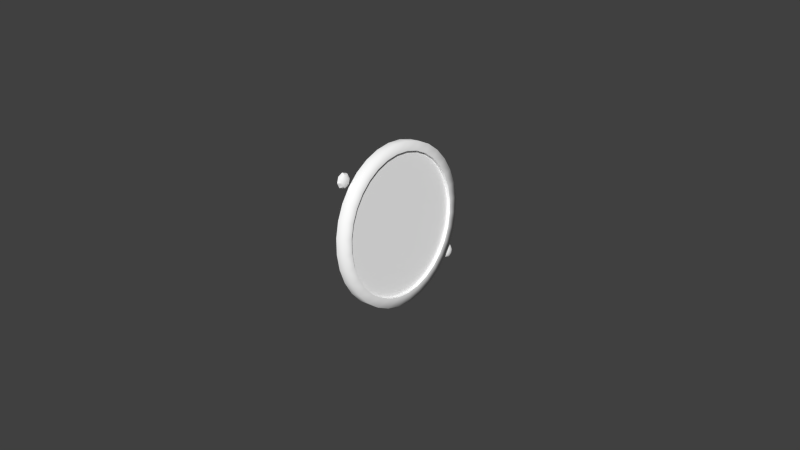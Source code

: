 # Source: hydrutil.blend  (saved by Blender 2.79.0; exported with 4.5.12 LTS)
import bpy
from mathutils import Matrix  # noqa: F401  (used for matrix-valued properties, if any)

bpy.ops.wm.read_factory_settings(use_empty=True)
scene = bpy.context.scene
scene.name = 'Scene'

# ---- collections
col_collection_1 = bpy.data.collections.new('Collection 1'); scene.collection.children.link(col_collection_1)

# ---- materials (node trees are filled in below, after node groups)
mat_glass = bpy.data.materials.new('glass')
mat_glass.alpha_threshold = 0.0
mat_glass.use_transparent_shadow = False
mat_glass.diffuse_color = (1.0, 1.0, 1.0, 1.0)
mat_glass.roughness = 0.5
mat_glass.line_color = (0.0, 0.0, 0.0, 0.15)
mat_hydrutil = bpy.data.materials.new('hydrutil')
mat_hydrutil.alpha_threshold = 0.0
mat_hydrutil.use_transparent_shadow = False
mat_hydrutil.diffuse_color = (1.0, 1.0, 1.0, 1.0)
mat_hydrutil.specular_color = (0.32, 0.32, 0.32)
mat_hydrutil.roughness = 0.5
mat_hydrutil.specular_intensity = 1.0
mat_oilpressure_001 = bpy.data.materials.new('oilpressure.001')
mat_oilpressure_001.alpha_threshold = 0.0
mat_oilpressure_001.use_transparent_shadow = False
mat_oilpressure_001.diffuse_color = (1.0, 1.0, 1.0, 1.0)
mat_oilpressure_001.specular_color = (0.32, 0.32, 0.32)
mat_oilpressure_001.roughness = 0.5
mat_oilpressure_001.specular_intensity = 1.0

# ---- node groups
ng_auto_smooth = bpy.data.node_groups.new('Auto Smooth', 'GeometryNodeTree')
_s = ng_auto_smooth.interface.new_socket(name='Geometry', in_out='OUTPUT', socket_type='NodeSocketGeometry')
_s = ng_auto_smooth.interface.new_socket(name='Geometry', in_out='INPUT', socket_type='NodeSocketGeometry')
_s = ng_auto_smooth.interface.new_socket(name='Angle', in_out='INPUT', socket_type='NodeSocketFloat')
_s.subtype = 'ANGLE'
_s.min_value = 0.0
_s.max_value = 3.142
ng_auto_smooth.is_modifier = True
_N = ng_auto_smooth.nodes; _L = ng_auto_smooth.links
n0 = _N.new('NodeGroupOutput'); n0.name = 'Group Output'; n0.location = (480, -100)
n1 = _N.new('NodeGroupInput'); n1.name = 'Group Input'; n1.location = (-420, -300)
n2 = _N.new('NodeGroupInput'); n2.name = 'Group Input.001'; n2.location = (-60, -100)
n3 = _N.new('GeometryNodeSetShadeSmooth'); n3.name = 'Set Shade Smooth'; n3.location = (120, -100)
n3.domain = 'EDGE'
n4 = _N.new('GeometryNodeSetShadeSmooth'); n4.name = 'Set Shade Smooth.001'; n4.location = (300, -100)
n5 = _N.new('GeometryNodeInputMeshEdgeAngle'); n5.name = 'Edge Angle'; n5.location = (-420, -220)
n6 = _N.new('GeometryNodeInputEdgeSmooth'); n6.name = 'Is Edge Smooth'; n6.location = (-60, -160)
n7 = _N.new('GeometryNodeInputShadeSmooth'); n7.name = 'Is Face Smooth'; n7.location = (-240, -340)
n8 = _N.new('FunctionNodeBooleanMath'); n8.name = 'Boolean Math'; n8.location = (-60, -220)
n9 = _N.new('FunctionNodeCompare'); n9.name = 'Compare'; n9.location = (-240, -180)
n9.operation = 'LESS_EQUAL'
_L.new(n5.outputs[0], n9.inputs[0])
_L.new(n4.outputs[0], n0.inputs[0])
_L.new(n1.outputs[1], n9.inputs[1])
_L.new(n9.outputs[0], n8.inputs[0])
_L.new(n7.outputs[0], n8.inputs[1])
_L.new(n2.outputs[0], n3.inputs[0])
_L.new(n6.outputs[0], n3.inputs[1])
_L.new(n3.outputs[0], n4.inputs[0])
_L.new(n8.outputs[0], n3.inputs[2])
n0.is_active_output = True

# ---- material node trees

# ---- world
world_world = bpy.data.worlds.new('World'); scene.world = world_world
world_world.color = (0.05088, 0.05088, 0.05088)
world_world.use_sun_shadow = False
world_world.sun_shadow_jitter_overblur = 0.0
world_world.cycles.sampling_method = 'NONE'
world_world.cycles.sample_map_resolution = 256

# ---- meshes
me_circle_001 = bpy.data.meshes.new('Circle.001')
me_circle_001.from_pydata([(0.01446, -0.02356, 0.02371), (0.01446, -0.01841, 0.02794), (0.01446, -0.01254, 0.03108), (0.01446, -0.006164, 0.03301), (0.01446, 0.0004654, 0.03367), (0.01446, 0.007094, 0.03301), (0.01446, 0.01347, 0.03108), (0.01446, 0.01934, 0.02794), (0.01446, 0.02449, 0.02371), (0.01446, 0.02872, 0.01856), (0.01446, 0.03186, 0.01269), (0.01446, 0.03379, 0.006314), (0.01446, 0.03445, -0.000315), (0.01446, 0.03379, -0.006945), (0.01446, 0.03186, -0.01332), (0.01446, 0.02872, -0.01919), (0.01446, 0.02449, -0.02434), (0.01446, 0.01934, -0.02857), (0.01446, 0.01347, -0.03171), (0.01446, 0.007094, -0.03364), (0.01446, 0.0004644, -0.0343), (0.01446, -0.006164, -0.03364), (0.01446, -0.01254, -0.03171), (0.01446, -0.01841, -0.02857), (0.01446, -0.02356, -0.02434), (0.01446, -0.02779, -0.01919), (0.01446, -0.03093, -0.01332), (0.01446, -0.03286, -0.006945), (0.01446, -0.03352, -0.000315), (0.01446, -0.03286, 0.006314), (0.01446, -0.03093, 0.01269), (0.01446, -0.02779, 0.01856)], [], [(25, 24, 23, 22, 21, 20, 19, 18, 17, 16, 15, 14, 13, 12, 11, 10, 9, 8, 7, 6, 5, 4, 3, 2, 1, 0, 31, 30, 29, 28, 27, 26)])
me_circle_001.polygons.foreach_set('use_smooth', [True] * 1)
_uv = me_circle_001.uv_layers.new(name='UVMap')
_uv.uv.foreach_set('vector', [0.955, 0.02068, 0.957, 0.01822, 0.9594, 0.01618, 0.9622, 0.01464, 0.9653, 0.01364, 0.9685, 0.01324, 0.9716, 0.01345, 0.9747, 0.01425, 0.9775, 0.01563, 0.98, 0.01751, 0.9821, 0.01984, 0.9836, 0.02253, 0.9846, 0.02546, 0.9849, 0.02853, 0.9847, 0.03162, 0.9838, 0.03461, 0.9823, 0.03739, 0.9803, 0.03984, 0.9778, 0.04189, 0.975, 0.04343, 0.972, 0.04442, 0.9688, 0.04483, 0.9656, 0.04462, 0.9625, 0.04382, 0.9597, 0.04244, 0.9572, 0.04056, 0.9552, 0.03823, 0.9536, 0.03554, 0.9527, 0.03261, 0.9523, 0.02954, 0.9526, 0.02645, 0.9535, 0.02346])
me_circle_001.materials.append(mat_glass)
me_circle_001.use_remesh_preserve_volume = False
me_circle_001.use_remesh_preserve_attributes = False
me_circle_001.use_mirror_vertex_groups = False
me_circle_001.update()
me_circle_003 = bpy.data.meshes.new('Circle.003')
me_circle_003.from_pydata([(0.01598, -0.02673, 0.02688), (0.01598, -0.0209, 0.03166), (0.01598, -0.01425, 0.03522), (0.01598, -0.007038, 0.03741), (0.01598, 0.0004653, 0.03815), (0.01598, 0.007968, 0.03741), (0.01598, 0.01518, 0.03522), (0.01598, 0.02183, 0.03166), (0.01598, 0.02766, 0.02688), (0.01598, 0.03244, 0.02105), (0.01598, 0.036, 0.0144), (0.01598, 0.03819, 0.007188), (0.01598, 0.03893, -0.0003151), (0.01598, 0.03819, -0.007819), (0.01598, 0.036, -0.01503), (0.01598, 0.03244, -0.02168), (0.01598, 0.02766, -0.02751), (0.01598, 0.02183, -0.03229), (0.01598, 0.01518, -0.03585), (0.01598, 0.007968, -0.03804), (0.01598, 0.0004644, -0.03878), (0.01598, -0.007038, -0.03804), (0.01598, -0.01425, -0.03585), (0.01598, -0.0209, -0.03229), (0.01598, -0.02673, -0.02751), (0.01598, -0.03151, -0.02168), (0.01598, -0.03507, -0.01503), (0.01598, -0.03726, -0.007819), (0.01598, -0.038, -0.0003151), (0.01598, -0.03726, 0.007188), (0.01598, -0.03507, 0.0144), (0.01598, -0.03151, 0.02105), (0.01598, -0.02356, 0.02371), (0.01598, -0.01841, 0.02794), (0.01598, -0.01254, 0.03108), (0.01598, -0.006164, 0.03301), (0.01598, 0.0004653, 0.03367), (0.01598, 0.007094, 0.03301), (0.01598, 0.01347, 0.03108), (0.01598, 0.01934, 0.02794), (0.01598, 0.02449, 0.02371), (0.01598, 0.02872, 0.01856), (0.01598, 0.03186, 0.01269), (0.01598, 0.03379, 0.006314), (0.01598, 0.03445, -0.0003151), (0.01598, 0.03379, -0.006945), (0.01598, 0.03186, -0.01332), (0.01598, 0.02872, -0.01919), (0.01598, 0.02449, -0.02434), (0.01598, 0.01934, -0.02857), (0.01598, 0.01347, -0.03171), (0.01598, 0.007094, -0.03364), (0.01598, 0.0004644, -0.0343), (0.01598, -0.006164, -0.03364), (0.01598, -0.01254, -0.03171), (0.01598, -0.01841, -0.02857), (0.01598, -0.02356, -0.02434), (0.01598, -0.02779, -0.01919), (0.01598, -0.03093, -0.01332), (0.01598, -0.03286, -0.006945), (0.01598, -0.03352, -0.0003151), (0.01598, -0.03286, 0.006314), (0.01598, -0.03093, 0.01269), (0.01598, -0.02779, 0.01856), (0.01598, -0.02356, 0.02371), (0.01598, -0.01841, 0.02794), (0.01598, -0.01254, 0.03108), (0.01598, -0.006164, 0.03301), (0.01598, 0.0004653, 0.03367), (0.01598, 0.007094, 0.03301), (0.01598, 0.01347, 0.03108), (0.01598, 0.01934, 0.02794), (0.01598, 0.02449, 0.02371), (0.01598, 0.02872, 0.01856), (0.01598, 0.03186, 0.01269), (0.01598, 0.03379, 0.006314), (0.01598, 0.03445, -0.0003151), (0.01598, 0.03379, -0.006945), (0.01598, 0.03186, -0.01332), (0.01598, 0.02872, -0.01919), (0.01598, 0.02449, -0.02434), (0.01598, 0.01934, -0.02857), (0.01598, 0.01347, -0.03171), (0.01598, 0.007094, -0.03364), (0.01598, 0.0004644, -0.0343), (0.01598, -0.006164, -0.03364), (0.01598, -0.01254, -0.03171), (0.01598, -0.01841, -0.02857), (0.01598, -0.02356, -0.02434), (0.01598, -0.02779, -0.01919), (0.01598, -0.03093, -0.01332), (0.01598, -0.03286, -0.006945), (0.01598, -0.03352, -0.0003151), (0.01598, -0.03286, 0.006314), (0.01598, -0.03093, 0.01269), (0.01598, -0.02779, 0.01856), (0.01135, -0.02356, 0.02371), (0.01135, -0.01841, 0.02794), (0.01135, -0.01254, 0.03108), (0.01135, -0.006164, 0.03301), (0.01135, 0.0004653, 0.03367), (0.01135, 0.007094, 0.03301), (0.01135, 0.01347, 0.03108), (0.01135, 0.01934, 0.02794), (0.01135, 0.02449, 0.02371), (0.01135, 0.02872, 0.01856), (0.01135, 0.03186, 0.01269), (0.01135, 0.03379, 0.006314), (0.01135, 0.03445, -0.0003151), (0.01135, 0.03379, -0.006945), (0.01135, 0.03186, -0.01332), (0.01135, 0.02872, -0.01919), (0.01135, 0.02449, -0.02434), (0.01135, 0.01934, -0.02857), (0.01135, 0.01347, -0.03171), (0.01135, 0.007094, -0.03364), (0.01135, 0.0004644, -0.0343), (0.01135, -0.006164, -0.03364), (0.01135, -0.01254, -0.03171), (0.01135, -0.01841, -0.02857), (0.01135, -0.02356, -0.02434), (0.01135, -0.02779, -0.01919), (0.01135, -0.03093, -0.01332), (0.01135, -0.03286, -0.006945), (0.01135, -0.03352, -0.0003151), (0.01135, -0.03286, 0.006314), (0.01135, -0.03093, 0.01269), (0.01135, -0.02779, 0.01856), (0.01129, -0.02681, 0.02694), (0.01129, -0.02098, 0.03172), (0.01129, -0.01433, 0.03527), (0.01129, -0.007117, 0.03746), (0.01129, 0.000387, 0.0382), (0.01129, 0.00789, 0.03746), (0.01129, 0.01511, 0.03527), (0.01129, 0.02175, 0.03172), (0.01129, 0.02758, 0.02694), (0.01129, 0.03237, 0.02111), (0.01129, 0.03592, 0.01446), (0.01129, 0.03811, 0.007243), (0.01129, 0.03885, -0.0002601), (0.01129, 0.03811, -0.007764), (0.01129, 0.03592, -0.01498), (0.01129, 0.03237, -0.02163), (0.01129, 0.02758, -0.02746), (0.01129, 0.02175, -0.03224), (0.01129, 0.01511, -0.03579), (0.01129, 0.00789, -0.03798), (0.01129, 0.0003861, -0.03872), (0.01129, -0.007117, -0.03798), (0.01129, -0.01433, -0.03579), (0.01129, -0.02098, -0.03224), (0.01129, -0.02681, -0.02746), (0.01129, -0.03159, -0.02163), (0.01129, -0.03515, -0.01498), (0.01129, -0.03734, -0.007764), (0.01129, -0.03807, -0.0002601), (0.01129, -0.03734, 0.007243), (0.01129, -0.03515, 0.01446), (0.01129, -0.03159, 0.02111)], [], [(1, 0, 32, 33), (2, 1, 33, 34), (3, 2, 34, 35), (4, 3, 35, 36), (5, 4, 36, 37), (6, 5, 37, 38), (7, 6, 38, 39), (8, 7, 39, 40), (9, 8, 40, 41), (10, 9, 41, 42), (11, 10, 42, 43), (12, 11, 43, 44), (13, 12, 44, 45), (14, 13, 45, 46), (15, 14, 46, 47), (16, 15, 47, 48), (17, 16, 48, 49), (18, 17, 49, 50), (19, 18, 50, 51), (20, 19, 51, 52), (21, 20, 52, 53), (22, 21, 53, 54), (23, 22, 54, 55), (24, 23, 55, 56), (25, 24, 56, 57), (26, 25, 57, 58), (27, 26, 58, 59), (28, 27, 59, 60), (29, 28, 60, 61), (30, 29, 61, 62), (31, 30, 62, 63), (0, 31, 63, 32), (65, 64, 96, 97), (66, 65, 97, 98), (67, 66, 98, 99), (68, 67, 99, 100), (69, 68, 100, 101), (70, 69, 101, 102), (71, 70, 102, 103), (72, 71, 103, 104), (73, 72, 104, 105), (74, 73, 105, 106), (75, 74, 106, 107), (76, 75, 107, 108), (77, 76, 108, 109), (78, 77, 109, 110), (79, 78, 110, 111), (80, 79, 111, 112), (81, 80, 112, 113), (82, 81, 113, 114), (83, 82, 114, 115), (84, 83, 115, 116), (85, 84, 116, 117), (86, 85, 117, 118), (87, 86, 118, 119), (88, 87, 119, 120), (89, 88, 120, 121), (90, 89, 121, 122), (91, 90, 122, 123), (92, 91, 123, 124), (93, 92, 124, 125), (94, 93, 125, 126), (95, 94, 126, 127), (64, 95, 127, 96), (22, 23, 151, 150), (2, 3, 131, 130), (1, 2, 130, 129), (4, 5, 133, 132), (13, 14, 142, 141), (19, 20, 148, 147), (14, 15, 143, 142), (31, 0, 128, 159), (5, 6, 134, 133), (28, 29, 157, 156), (0, 1, 129, 128), (10, 11, 139, 138), (9, 10, 138, 137), (23, 24, 152, 151), (8, 9, 137, 136), (6, 7, 135, 134), (29, 30, 158, 157), (27, 28, 156, 155), (17, 18, 146, 145), (30, 31, 159, 158), (18, 19, 147, 146), (21, 22, 150, 149), (16, 17, 145, 144), (24, 25, 153, 152), (20, 21, 149, 148), (25, 26, 154, 153), (15, 16, 144, 143), (12, 13, 141, 140), (3, 4, 132, 131), (11, 12, 140, 139), (26, 27, 155, 154), (7, 8, 136, 135)])
me_circle_003.polygons.foreach_set('use_smooth', [True] * 96)
_uv = me_circle_003.uv_layers.new(name='UVMap')
_uv.uv.foreach_set('vector', [0.9075, 0.9897, 0.8988, 0.9827, 0.9035, 0.978, 0.9112, 0.9842, 0.9175, 0.9948, 0.9075, 0.9897, 0.9112, 0.9842, 0.92, 0.9887, 0.9283, 0.998, 0.9175, 0.9948, 0.92, 0.9887, 0.9296, 0.9915, 0.9395, 0.999, 0.9283, 0.998, 0.9296, 0.9915, 0.9395, 0.9924, 0.9507, 0.9979, 0.9395, 0.999, 0.9395, 0.9924, 0.9494, 0.9914, 0.9615, 0.9946, 0.9507, 0.9979, 0.9494, 0.9914, 0.9589, 0.9885, 0.9714, 0.9893, 0.9615, 0.9946, 0.9589, 0.9885, 0.9677, 0.9839, 0.9801, 0.9822, 0.9714, 0.9893, 0.9677, 0.9839, 0.9753, 0.9776, 0.9872, 0.9736, 0.9801, 0.9822, 0.9753, 0.9776, 0.9816, 0.97, 0.9924, 0.9638, 0.9872, 0.9736, 0.9816, 0.97, 0.9862, 0.9613, 0.9957, 0.9532, 0.9924, 0.9638, 0.9862, 0.9613, 0.9891, 0.9519, 0.9967, 0.9421, 0.9957, 0.9532, 0.9891, 0.9519, 0.99, 0.9422, 0.9956, 0.9311, 0.9967, 0.9421, 0.99, 0.9422, 0.989, 0.9324, 0.9922, 0.9205, 0.9956, 0.9311, 0.989, 0.9324, 0.9861, 0.9231, 0.9869, 0.9107, 0.9922, 0.9205, 0.9861, 0.9231, 0.9813, 0.9144, 0.9797, 0.9022, 0.9869, 0.9107, 0.9813, 0.9144, 0.975, 0.9069, 0.9709, 0.8952, 0.9797, 0.9022, 0.975, 0.9069, 0.9672, 0.9007, 0.961, 0.89, 0.9709, 0.8952, 0.9672, 0.9007, 0.9584, 0.8962, 0.9502, 0.8869, 0.961, 0.89, 0.9584, 0.8962, 0.9489, 0.8934, 0.939, 0.8859, 0.9502, 0.8869, 0.9489, 0.8934, 0.939, 0.8925, 0.9278, 0.887, 0.939, 0.8859, 0.939, 0.8925, 0.9291, 0.8935, 0.917, 0.8903, 0.9278, 0.887, 0.9291, 0.8935, 0.9196, 0.8964, 0.9071, 0.8956, 0.917, 0.8903, 0.9196, 0.8964, 0.9108, 0.901, 0.8984, 0.9027, 0.9071, 0.8956, 0.9108, 0.901, 0.9032, 0.9073, 0.8913, 0.9113, 0.8984, 0.9027, 0.9032, 0.9073, 0.8969, 0.9149, 0.886, 0.9211, 0.8913, 0.9113, 0.8969, 0.9149, 0.8922, 0.9236, 0.8828, 0.9317, 0.886, 0.9211, 0.8922, 0.9236, 0.8894, 0.933, 0.8818, 0.9428, 0.8828, 0.9317, 0.8894, 0.933, 0.8885, 0.9427, 0.8829, 0.9538, 0.8818, 0.9428, 0.8885, 0.9427, 0.8895, 0.9525, 0.8862, 0.9644, 0.8829, 0.9538, 0.8895, 0.9525, 0.8924, 0.9618, 0.8916, 0.9741, 0.8862, 0.9644, 0.8924, 0.9618, 0.8972, 0.9705, 0.8988, 0.9827, 0.8916, 0.9741, 0.8972, 0.9705, 0.9035, 0.978, 0.9112, 0.9842, 0.9035, 0.978, 0.9038, 0.9781, 0.9115, 0.9843, 0.92, 0.9887, 0.9112, 0.9842, 0.9115, 0.9843, 0.9203, 0.9888, 0.9296, 0.9915, 0.92, 0.9887, 0.9203, 0.9888, 0.9299, 0.9916, 0.9395, 0.9924, 0.9296, 0.9915, 0.9299, 0.9916, 0.9398, 0.9925, 0.9494, 0.9914, 0.9395, 0.9924, 0.9398, 0.9925, 0.9497, 0.9915, 0.9589, 0.9885, 0.9494, 0.9914, 0.9497, 0.9915, 0.9592, 0.9886, 0.9677, 0.9839, 0.9589, 0.9885, 0.9592, 0.9886, 0.9679, 0.984, 0.9753, 0.9776, 0.9677, 0.9839, 0.9679, 0.984, 0.9756, 0.9777, 0.9816, 0.97, 0.9753, 0.9776, 0.9756, 0.9777, 0.9819, 0.9701, 0.9862, 0.9613, 0.9816, 0.97, 0.9819, 0.9701, 0.9865, 0.9614, 0.9891, 0.9519, 0.9862, 0.9613, 0.9865, 0.9614, 0.9894, 0.952, 0.99, 0.9422, 0.9891, 0.9519, 0.9894, 0.952, 0.9903, 0.9423, 0.989, 0.9324, 0.99, 0.9422, 0.9903, 0.9423, 0.9893, 0.9325, 0.9861, 0.9231, 0.989, 0.9324, 0.9893, 0.9325, 0.9863, 0.9232, 0.9813, 0.9144, 0.9861, 0.9231, 0.9863, 0.9232, 0.9816, 0.9145, 0.975, 0.9069, 0.9813, 0.9144, 0.9816, 0.9145, 0.9753, 0.907, 0.9672, 0.9007, 0.975, 0.9069, 0.9753, 0.907, 0.9675, 0.9008, 0.9584, 0.8962, 0.9672, 0.9007, 0.9675, 0.9008, 0.9587, 0.8963, 0.9489, 0.8934, 0.9584, 0.8962, 0.9587, 0.8963, 0.9492, 0.8935, 0.939, 0.8925, 0.9489, 0.8934, 0.9492, 0.8935, 0.9393, 0.8926, 0.9291, 0.8935, 0.939, 0.8925, 0.9393, 0.8926, 0.9294, 0.8936, 0.9196, 0.8964, 0.9291, 0.8935, 0.9294, 0.8936, 0.9199, 0.8965, 0.9108, 0.901, 0.9196, 0.8964, 0.9199, 0.8965, 0.9111, 0.9011, 0.9032, 0.9073, 0.9108, 0.901, 0.9111, 0.9011, 0.9034, 0.9074, 0.8969, 0.9149, 0.9032, 0.9073, 0.9034, 0.9074, 0.8972, 0.915, 0.8922, 0.9236, 0.8969, 0.9149, 0.8972, 0.915, 0.8925, 0.9237, 0.8894, 0.933, 0.8922, 0.9236, 0.8925, 0.9237, 0.8897, 0.9331, 0.8885, 0.9427, 0.8894, 0.933, 0.8897, 0.9331, 0.8887, 0.9428, 0.8895, 0.9525, 0.8885, 0.9427, 0.8887, 0.9428, 0.8898, 0.9526, 0.8924, 0.9618, 0.8895, 0.9525, 0.8898, 0.9526, 0.8927, 0.9619, 0.8972, 0.9705, 0.8924, 0.9618, 0.8927, 0.9619, 0.8974, 0.9706, 0.9035, 0.978, 0.8972, 0.9705, 0.8974, 0.9706, 0.9038, 0.9781, 0.917, 0.8903, 0.9071, 0.8956, 0.9073, 0.8958, 0.9172, 0.8905, 0.9175, 0.9948, 0.9283, 0.998, 0.9285, 0.9982, 0.9177, 0.995, 0.9075, 0.9897, 0.9175, 0.9948, 0.9177, 0.995, 0.9077, 0.9899, 0.9395, 0.999, 0.9507, 0.9979, 0.9509, 0.9981, 0.9397, 0.9992, 0.9956, 0.9311, 0.9922, 0.9205, 0.9924, 0.9207, 0.9957, 0.9313, 0.9502, 0.8869, 0.939, 0.8859, 0.9391, 0.886, 0.9504, 0.8871, 0.9922, 0.9205, 0.9869, 0.9107, 0.987, 0.9109, 0.9924, 0.9207, 0.8916, 0.9741, 0.8988, 0.9827, 0.899, 0.9829, 0.8918, 0.9743, 0.9507, 0.9979, 0.9615, 0.9946, 0.9617, 0.9948, 0.9509, 0.9981, 0.8818, 0.9428, 0.8829, 0.9538, 0.8831, 0.954, 0.8819, 0.9429, 0.8988, 0.9827, 0.9075, 0.9897, 0.9077, 0.9899, 0.899, 0.9829, 0.9924, 0.9638, 0.9957, 0.9532, 0.9958, 0.9534, 0.9926, 0.964, 0.9872, 0.9736, 0.9924, 0.9638, 0.9926, 0.964, 0.9874, 0.9738, 0.9071, 0.8956, 0.8984, 0.9027, 0.8986, 0.9028, 0.9073, 0.8958, 0.9801, 0.9822, 0.9872, 0.9736, 0.9874, 0.9738, 0.9802, 0.9824, 0.9615, 0.9946, 0.9714, 0.9893, 0.9716, 0.9895, 0.9617, 0.9948, 0.8829, 0.9538, 0.8862, 0.9644, 0.8864, 0.9646, 0.8831, 0.954, 0.8828, 0.9317, 0.8818, 0.9428, 0.8819, 0.9429, 0.883, 0.9319, 0.9709, 0.8952, 0.961, 0.89, 0.9612, 0.8902, 0.9711, 0.8954, 0.8862, 0.9644, 0.8916, 0.9741, 0.8918, 0.9743, 0.8864, 0.9646, 0.961, 0.89, 0.9502, 0.8869, 0.9504, 0.8871, 0.9612, 0.8902, 0.9278, 0.887, 0.917, 0.8903, 0.9172, 0.8905, 0.9279, 0.8872, 0.9797, 0.9022, 0.9709, 0.8952, 0.9711, 0.8954, 0.9799, 0.9024, 0.8984, 0.9027, 0.8913, 0.9113, 0.8915, 0.9115, 0.8986, 0.9028, 0.939, 0.8859, 0.9278, 0.887, 0.9279, 0.8872, 0.9391, 0.886, 0.8913, 0.9113, 0.886, 0.9211, 0.8862, 0.9213, 0.8915, 0.9115, 0.9869, 0.9107, 0.9797, 0.9022, 0.9799, 0.9024, 0.987, 0.9109, 0.9967, 0.9421, 0.9956, 0.9311, 0.9957, 0.9313, 0.9969, 0.9423, 0.9283, 0.998, 0.9395, 0.999, 0.9397, 0.9992, 0.9285, 0.9982, 0.9957, 0.9532, 0.9967, 0.9421, 0.9969, 0.9423, 0.9958, 0.9534, 0.886, 0.9211, 0.8828, 0.9317, 0.883, 0.9319, 0.8862, 0.9213, 0.9714, 0.9893, 0.9801, 0.9822, 0.9802, 0.9824, 0.9716, 0.9895])
me_circle_003.materials.append(mat_hydrutil)
me_circle_003.use_remesh_preserve_volume = False
me_circle_003.use_remesh_preserve_attributes = False
me_circle_003.use_mirror_vertex_groups = False
me_circle_003.update()
me_circle_029 = bpy.data.meshes.new('Circle.029')
me_circle_029.from_pydata([(0.007939, -0.01833, 0.0191), (0.007595, -0.01431, 0.02233), (0.007332, -0.00972, 0.02472), (0.00716, -0.004741, 0.0262), (0.007087, 0.000436, 0.02669), (0.007114, 0.005612, 0.02619), (0.007241, 0.01059, 0.02471), (0.007463, 0.01518, 0.02231), (0.007772, 0.0192, 0.01907), (0.008155, 0.0225, 0.01513), (0.008598, 0.02495, 0.01064), (0.009084, 0.02645, 0.005769), (0.009593, 0.02696, 0.0007017), (0.01011, 0.02645, -0.004365), (0.01061, 0.02494, -0.009236), (0.01107, 0.02249, -0.01372), (0.01148, 0.01919, -0.01766), (0.01183, 0.01516, -0.02089), (0.01209, 0.01058, -0.02328), (0.01226, 0.005598, -0.02476), (0.01234, 0.0004209, -0.02525), (0.01231, -0.004755, -0.02475), (0.01218, -0.009733, -0.02327), (0.01196, -0.01432, -0.02086), (0.01165, -0.01834, -0.01763), (0.01127, -0.02164, -0.01369), (0.01083, -0.02409, -0.009201), (0.01034, -0.0256, -0.004328), (0.00983, -0.02611, 0.0007403), (0.009316, -0.02559, 0.005807), (0.008816, -0.02408, 0.01068), (0.008352, -0.02163, 0.01517)], [], [(30, 29, 28, 27, 26, 25, 24, 23, 22, 21, 20, 19, 18, 17, 16, 15, 14, 13, 12, 11, 10, 9, 8, 7, 6, 5, 4, 3, 2, 1, 0, 31)])
me_circle_029.polygons.foreach_set('use_smooth', [True] * 1)
_uv = me_circle_029.uv_layers.new(name='UVMap')
_uv.uv.foreach_set('vector', [0.03899, 0.7024, 0.01037, 0.6106, 0.0005307, 0.515, 0.009858, 0.4194, 0.03799, 0.3274, 0.08384, 0.2425, 0.1457, 0.168, 0.2211, 0.1068, 0.3072, 0.06119, 0.4007, 0.03296, 0.4979, 0.02319, 0.5953, 0.03224, 0.6889, 0.05977, 0.7752, 0.1047, 0.851, 0.1654, 0.9132, 0.2394, 0.9595, 0.3239, 0.9881, 0.4157, 0.998, 0.5113, 0.9886, 0.6069, 0.9605, 0.6989, 0.9147, 0.7838, 0.8528, 0.8583, 0.7774, 0.9195, 0.6913, 0.9651, 0.5978, 0.9933, 0.5006, 1.003, 0.4032, 0.9941, 0.3096, 0.9665, 0.2233, 0.9216, 0.1475, 0.8609, 0.0853, 0.7869])
me_circle_029.materials.append(mat_oilpressure_001)
me_circle_029.use_remesh_preserve_volume = False
me_circle_029.use_remesh_preserve_attributes = False
me_circle_029.use_mirror_vertex_groups = False
me_circle_029.update()
me_needle_005 = bpy.data.meshes.new('needle.005')
me_needle_005.from_pydata([(0.0001801, 0.01807, 0.0001079), (0.0003236, 0.01802, -0.001328), (0.0002465, 0.02132, -0.0007259), (-9.554e-05, 0.02132, -0.00076), (-1.835e-05, 0.01802, -0.001362), (-0.0001619, 0.01807, 7.372e-05), (0.0001497, -0.001372, 0.001401), (0.0001259, -0.001079, 0.001624), (0.0001081, -0.0007469, 0.001786), (9.68e-05, -0.0003893, 0.001881), (9.26e-05, -2.092e-05, 0.001904), (9.559e-05, 0.0003459, 0.001855), (0.0001057, 0.000696, 0.001735), (0.0001225, 0.001016, 0.001551), (0.0001453, 0.001293, 0.001307), (0.0001733, 0.001518, 0.001015), (0.0002054, 0.00168, 0.0006848), (0.000349, 0.00163, -0.0007514), (0.0003817, 0.001445, -0.001069), (0.0004105, 0.0012, -0.001346), (0.0004343, 0.0009064, -0.001568), (0.0004522, 0.0005745, -0.00173), (0.0004634, 0.000217, -0.001824), (0.0004677, -0.0001524, -0.001848), (0.0004646, -0.0005182, -0.001798), (0.0004546, -0.0008683, -0.00168), (0.0004377, -0.001188, -0.001495), (0.0004149, -0.001465, -0.001252), (0.0003869, -0.00169, -0.000959), (0.0003548, -0.001853, -0.0006287), (0.0002112, -0.001803, 0.0008074), (0.0001785, -0.001617, 0.001125), (0.0002203, -0.007682, 0.001021), (0.000243, -0.007811, 0.0008001), (0.0002676, -0.007894, 0.0005581), (0.0002931, -0.007929, 0.0003039), (0.0003185, -0.007912, 4.846e-05), (0.0003429, -0.007846, -0.0001988), (0.0003652, -0.007733, -0.0004288), (0.0003847, -0.007577, -0.0006319), (0.0004006, -0.007384, -0.0008017), (0.0004122, -0.007161, -0.0009293), (0.0004193, -0.006918, -0.001013), (0.0004214, -0.006663, -0.001047), (0.0004184, -0.006406, -0.001031), (0.0004106, -0.006158, -0.0009647), (0.0003982, -0.005927, -0.0008529), (0.0003816, -0.005722, -0.0006972), (0.0003616, -0.005552, -0.0005056), (0.0002167, -0.005502, 0.0009443), (0.0001971, -0.005658, 0.001148), (0.0001813, -0.005851, 0.001317), (0.0001696, -0.006074, 0.001446), (0.0001625, -0.006317, 0.001529), (0.0001605, -0.006571, 0.001562), (0.0001634, -0.006828, 0.001547), (0.0001712, -0.007077, 0.001481), (0.0001837, -0.007308, 0.001368), (0.0002002, -0.007512, 0.001214), (0.0002022, 0.003647, 0.0006155), (0.0003458, 0.003597, -0.0008206), (3.768e-06, 0.003595, -0.0008548), (-0.0001398, 0.003646, 0.0005814), (-0.0001418, -0.007514, 0.001179), (-0.0001583, -0.007309, 0.001334), (-0.0001708, -0.007079, 0.001447), (-0.0001786, -0.00683, 0.001513), (-0.0001815, -0.006573, 0.001528), (-0.0001795, -0.006319, 0.001495), (-0.0001724, -0.006075, 0.001412), (-0.0001607, -0.005853, 0.001283), (-0.0001449, -0.00566, 0.001114), (-0.0001253, -0.005503, 0.0009102), (1.961e-05, -0.005554, -0.0005397), (3.961e-05, -0.005724, -0.0007313), (5.621e-05, -0.005929, -0.0008871), (6.856e-05, -0.00616, -0.0009988), (7.644e-05, -0.006408, -0.001065), (7.937e-05, -0.006665, -0.001081), (7.728e-05, -0.006919, -0.001047), (7.022e-05, -0.007163, -0.0009635), (5.862e-05, -0.007385, -0.0008358), (4.268e-05, -0.007578, -0.000666), (2.322e-05, -0.007735, -0.0004629), (8.536e-07, -0.007848, -0.0002329), (-2.348e-05, -0.007914, 1.433e-05), (-7.443e-05, -0.007896, 0.000524), (-9.902e-05, -0.007813, 0.000766), (-0.0001217, -0.007684, 0.000987), (-0.0001635, -0.001619, 0.001091), (-0.0001308, -0.001804, 0.0007733), (1.278e-05, -0.001855, -0.0006629), (4.49e-05, -0.001692, -0.0009931), (7.295e-05, -0.001467, -0.001286), (9.575e-05, -0.00119, -0.001529), (0.0001126, -0.0008701, -0.001714), (0.0001226, -0.00052, -0.001832), (0.0001257, -0.0001542, -0.001882), (0.0001214, 0.0002152, -0.001858), (0.0001102, 0.0005727, -0.001765), (9.229e-05, 0.0009046, -0.001602), (6.854e-05, 0.001198, -0.00138), (3.972e-05, 0.001443, -0.001104), (7.022e-06, 0.001628, -0.0007855), (-0.0001366, 0.001679, 0.0006507), (-0.0001687, 0.001516, 0.0009809), (-0.0001967, 0.001291, 0.001273), (-0.0002195, 0.001014, 0.001516), (-0.0002363, 0.0006942, 0.001701), (-0.0002464, 0.0003441, 0.001821), (-0.0002494, -2.269e-05, 0.001869), (-0.0002452, -0.0003911, 0.001846), (-0.0002339, -0.0007486, 0.001752), (-0.0002161, -0.00108, 0.00159), (-0.0001923, -0.001374, 0.001367), (-0.0009148, -0.001083, 0.001018), (-0.0009348, -0.0008455, 0.001198), (-0.0009502, -0.000576, 0.00133), (-0.0009602, -0.0002863, 0.001407), (-0.0009645, 1.366e-05, 0.001425), (-0.000963, 0.000311, 0.001385), (-0.0009556, 0.0005947, 0.001288), (-0.0009427, 0.0008543, 0.001138), (-0.0009249, 0.001079, 0.0009408), (-0.0009027, 0.001262, 0.0007039), (-0.000877, 0.001393, 0.0004357), (-0.0008488, 0.00147, 0.0001473), (-0.0008191, 0.00149, -0.0001512), (-0.0007892, 0.001449, -0.000447), (-0.0007602, 0.001352, -0.0007292), (-0.0007331, 0.001202, -0.0009874), (-0.0007091, 0.001004, -0.001211), (-0.0006891, 0.0007655, -0.001392), (-0.0006738, 0.0004961, -0.001523), (-0.0006637, 0.0002063, -0.0016), (-0.0006594, -9.31e-05, -0.001619), (-0.000661, -0.000391, -0.001578), (-0.0006683, -0.0006746, -0.001481), (-0.0006812, -0.0009342, -0.001331), (-0.000699, -0.001159, -0.001134), (-0.0007213, -0.00134, -0.000897), (-0.000747, -0.001473, -0.0006288), (-0.0007752, -0.00155, -0.0003403), (-0.0008048, -0.001569, -4.244e-05), (-0.0008348, -0.001529, 0.000254), (-0.0008638, -0.001432, 0.0005361), (-0.0008909, -0.001281, 0.0007943), (-0.0001175, -0.001077, 0.001097), (-0.0001375, -0.0008389, 0.001278), (-0.0001528, -0.0005695, 0.001409), (-0.0001629, -0.0002797, 0.001486), (-0.0001672, 2.021e-05, 0.001504), (-0.0001657, 0.0003176, 0.001465), (-0.0001583, 0.0006012, 0.001368), (-0.0001454, 0.0008608, 0.001217), (-0.0001276, 0.001086, 0.001021), (-0.0001054, 0.001268, 0.0007837), (-7.965e-05, 0.0014, 0.0005154), (-5.145e-05, 0.001477, 0.000227), (-2.177e-05, 0.001496, -7.145e-05), (8.136e-06, 0.001456, -0.0003673), (3.715e-05, 0.001359, -0.0006495), (6.42e-05, 0.001209, -0.0009077), (8.821e-05, 0.001011, -0.001132), (0.0001082, 0.0007721, -0.001312), (0.0001236, 0.0005026, -0.001443), (0.0001336, 0.0002129, -0.00152), (0.000138, -8.655e-05, -0.001539), (0.0001364, -0.0003844, -0.001499), (0.000129, -0.0006681, -0.001402), (0.0001162, -0.0009277, -0.001252), (9.831e-05, -0.001152, -0.001055), (7.607e-05, -0.001334, -0.0008173), (5.034e-05, -0.001466, -0.000549), (2.214e-05, -0.001544, -0.0002606), (-7.491e-06, -0.001562, 3.727e-05), (-3.745e-05, -0.001523, 0.0003337), (-6.646e-05, -0.001425, 0.0006159), (-9.352e-05, -0.001275, 0.000874)], [], [(0, 1, 2), (2, 1, 4, 3), (0, 2, 3, 5), (1, 60, 61, 4), (59, 0, 5, 62), (34, 35, 36), (34, 36, 37), (49, 50, 48), (30, 29, 28), (16, 15, 17), (60, 17, 103, 61), (16, 59, 62, 104), (49, 30, 90, 72), (29, 48, 73, 91), (58, 57, 64, 63), (57, 56, 65, 64), (56, 55, 66, 65), (55, 54, 67, 66), (54, 53, 68, 67), (53, 52, 69, 68), (52, 51, 70, 69), (51, 50, 71, 70), (50, 49, 72, 71), (48, 47, 74, 73), (47, 46, 75, 74), (46, 45, 76, 75), (45, 44, 77, 76), (44, 43, 78, 77), (43, 42, 79, 78), (42, 41, 80, 79), (41, 40, 81, 80), (40, 39, 82, 81), (39, 38, 83, 82), (38, 37, 84, 83), (37, 36, 85, 84), (34, 33, 87, 86), (33, 32, 88, 87), (32, 58, 63, 88), (31, 6, 114, 89), (30, 31, 89, 90), (28, 29, 91, 92), (27, 28, 92, 93), (26, 27, 93, 94), (25, 26, 94, 95), (24, 25, 95, 96), (23, 24, 96, 97), (22, 23, 97, 98), (21, 22, 98, 99), (20, 21, 99, 100), (19, 20, 100, 101), (18, 19, 101, 102), (17, 18, 102, 103), (15, 16, 104, 105), (14, 15, 105, 106), (13, 14, 106, 107), (12, 13, 107, 108), (11, 12, 108, 109), (10, 11, 109, 110), (9, 10, 110, 111), (8, 9, 111, 112), (7, 8, 112, 113), (6, 7, 113, 114), (115, 147, 148, 116), (116, 148, 149, 117), (117, 149, 150, 118), (118, 150, 151, 119), (119, 151, 152, 120), (120, 152, 153, 121), (121, 153, 154, 122), (122, 154, 155, 123), (123, 155, 156, 124), (124, 156, 157, 125), (125, 157, 158, 126), (126, 158, 159, 127), (127, 159, 160, 128), (128, 160, 161, 129), (129, 161, 162, 130), (130, 162, 163, 131), (131, 163, 164, 132), (132, 164, 165, 133), (133, 165, 166, 134), (134, 166, 167, 135), (135, 167, 168, 136), (136, 168, 169, 137), (137, 169, 170, 138), (138, 170, 171, 139), (139, 171, 172, 140), (140, 172, 173, 141), (141, 173, 174, 142), (142, 174, 175, 143), (143, 175, 176, 144), (144, 176, 177, 145), (145, 177, 178, 146), (146, 178, 147, 115), (34, 37, 38, 33), (33, 38, 39, 32), (32, 39, 40, 58), (58, 40, 41, 57), (57, 41, 42, 56), (56, 42, 43, 55), (55, 43, 44, 54), (54, 44, 45, 53), (53, 45, 46, 52), (52, 46, 47, 51), (51, 47, 48, 50), (48, 29, 30, 49), (30, 28, 27, 31), (31, 27, 26, 6), (6, 26, 25, 7), (7, 25, 24, 8), (8, 24, 23, 9), (9, 23, 22, 10), (10, 22, 21, 11), (11, 21, 20, 12), (12, 20, 19, 13), (13, 19, 18, 14), (14, 18, 17, 15), (17, 60, 59, 16), (0, 59, 60, 1)])
me_needle_005.polygons.foreach_set('use_smooth', [True] * 119)
_uv = me_needle_005.uv_layers.new(name='UVMap')
_uv.uv.foreach_set('vector', [0.02234, 0.9641, 0.02229, 0.973, 0.001574, 0.9686, 0.001574, 0.9686, 0.02229, 0.973, 0.02223, 0.9726, 0.001508, 0.9681, 0.02234, 0.9641, 0.001574, 0.9686, 0.001508, 0.9681, 0.02228, 0.9636, 0.02229, 0.973, 0.1136, 0.9729, 0.1135, 0.9725, 0.02223, 0.9726, 0.1136, 0.964, 0.02234, 0.9641, 0.02228, 0.9636, 0.1135, 0.9636, 0.1865, 0.9668, 0.1867, 0.9684, 0.1865, 0.97, 0.1865, 0.9668, 0.1865, 0.97, 0.186, 0.9715, 0.1715, 0.9639, 0.1725, 0.9627, 0.1715, 0.9729, 0.1481, 0.964, 0.148, 0.9729, 0.1469, 0.9749, 0.1261, 0.964, 0.1272, 0.962, 0.126, 0.9729, 0.1136, 0.9729, 0.126, 0.9729, 0.1259, 0.9725, 0.1135, 0.9725, 0.1261, 0.964, 0.1136, 0.964, 0.1135, 0.9636, 0.126, 0.9635, 0.1715, 0.9639, 0.1481, 0.964, 0.148, 0.9635, 0.1714, 0.9635, 0.148, 0.9729, 0.1715, 0.9729, 0.1714, 0.9725, 0.148, 0.9725, 0.1843, 0.9627, 0.183, 0.9617, 0.183, 0.9612, 0.1842, 0.9622, 0.183, 0.9617, 0.1816, 0.9609, 0.1815, 0.9605, 0.183, 0.9612, 0.1816, 0.9609, 0.18, 0.9604, 0.18, 0.96, 0.1815, 0.9605, 0.18, 0.9604, 0.1784, 0.9603, 0.1784, 0.9598, 0.18, 0.96, 0.1784, 0.9603, 0.1768, 0.9604, 0.1767, 0.96, 0.1784, 0.9598, 0.1768, 0.9604, 0.1752, 0.9609, 0.1752, 0.9605, 0.1767, 0.96, 0.1752, 0.9609, 0.1738, 0.9617, 0.1737, 0.9612, 0.1752, 0.9605, 0.1738, 0.9617, 0.1725, 0.9627, 0.1725, 0.9622, 0.1737, 0.9612, 0.1725, 0.9627, 0.1715, 0.9639, 0.1714, 0.9635, 0.1725, 0.9622, 0.1715, 0.9729, 0.1725, 0.9742, 0.1724, 0.9737, 0.1714, 0.9725, 0.1725, 0.9742, 0.1737, 0.9752, 0.1737, 0.9747, 0.1724, 0.9737, 0.1737, 0.9752, 0.1752, 0.9759, 0.1751, 0.9755, 0.1737, 0.9747, 0.1752, 0.9759, 0.1767, 0.9764, 0.1766, 0.9759, 0.1751, 0.9755, 0.1767, 0.9764, 0.1783, 0.9765, 0.1783, 0.9761, 0.1766, 0.9759, 0.1783, 0.9765, 0.18, 0.9764, 0.1799, 0.9759, 0.1783, 0.9761, 0.18, 0.9764, 0.1815, 0.9759, 0.1814, 0.9755, 0.1799, 0.9759, 0.1815, 0.9759, 0.1829, 0.9752, 0.1829, 0.9747, 0.1814, 0.9755, 0.1829, 0.9752, 0.1842, 0.9741, 0.1841, 0.9737, 0.1829, 0.9747, 0.1842, 0.9741, 0.1853, 0.9729, 0.1852, 0.9725, 0.1841, 0.9737, 0.1853, 0.9729, 0.186, 0.9715, 0.186, 0.9711, 0.1852, 0.9725, 0.186, 0.9715, 0.1865, 0.97, 0.1864, 0.9695, 0.186, 0.9711, 0.1865, 0.9668, 0.1861, 0.9653, 0.186, 0.9648, 0.1865, 0.9664, 0.1861, 0.9653, 0.1853, 0.9639, 0.1852, 0.9634, 0.186, 0.9648, 0.1853, 0.9639, 0.1843, 0.9627, 0.1842, 0.9622, 0.1852, 0.9634, 0.147, 0.962, 0.1455, 0.9602, 0.1455, 0.9597, 0.1469, 0.9615, 0.1481, 0.964, 0.147, 0.962, 0.1469, 0.9615, 0.148, 0.9635, 0.1469, 0.9749, 0.148, 0.9729, 0.148, 0.9725, 0.1469, 0.9745, 0.1454, 0.9767, 0.1469, 0.9749, 0.1469, 0.9745, 0.1454, 0.9762, 0.1436, 0.9781, 0.1454, 0.9767, 0.1454, 0.9762, 0.1436, 0.9777, 0.1416, 0.9792, 0.1436, 0.9781, 0.1436, 0.9777, 0.1415, 0.9788, 0.1393, 0.9799, 0.1416, 0.9792, 0.1415, 0.9788, 0.1392, 0.9794, 0.137, 0.9801, 0.1393, 0.9799, 0.1392, 0.9794, 0.1369, 0.9797, 0.1347, 0.9799, 0.137, 0.9801, 0.1369, 0.9797, 0.1346, 0.9794, 0.1324, 0.9792, 0.1347, 0.9799, 0.1346, 0.9794, 0.1324, 0.9788, 0.1304, 0.9782, 0.1324, 0.9792, 0.1324, 0.9788, 0.1303, 0.9777, 0.1286, 0.9767, 0.1304, 0.9782, 0.1303, 0.9777, 0.1285, 0.9763, 0.1271, 0.9749, 0.1286, 0.9767, 0.1285, 0.9763, 0.127, 0.9745, 0.126, 0.9729, 0.1271, 0.9749, 0.127, 0.9745, 0.1259, 0.9725, 0.1272, 0.962, 0.1261, 0.964, 0.126, 0.9635, 0.1271, 0.9615, 0.1287, 0.9602, 0.1272, 0.962, 0.1271, 0.9615, 0.1286, 0.9598, 0.1305, 0.9588, 0.1287, 0.9602, 0.1286, 0.9598, 0.1304, 0.9583, 0.1325, 0.9577, 0.1305, 0.9588, 0.1304, 0.9583, 0.1325, 0.9572, 0.1348, 0.957, 0.1325, 0.9577, 0.1325, 0.9572, 0.1347, 0.9566, 0.1371, 0.9568, 0.1348, 0.957, 0.1347, 0.9566, 0.1371, 0.9563, 0.1394, 0.957, 0.1371, 0.9568, 0.1371, 0.9563, 0.1394, 0.9565, 0.1417, 0.9577, 0.1394, 0.957, 0.1394, 0.9565, 0.1416, 0.9572, 0.1437, 0.9587, 0.1417, 0.9577, 0.1416, 0.9572, 0.1437, 0.9583, 0.1455, 0.9602, 0.1437, 0.9587, 0.1437, 0.9583, 0.1455, 0.9597, 0.1434, 0.9604, 0.1435, 0.9614, 0.1421, 0.9603, 0.1419, 0.9592, 0.1419, 0.9592, 0.1421, 0.9603, 0.1404, 0.9594, 0.1403, 0.9583, 0.1403, 0.9583, 0.1404, 0.9594, 0.1386, 0.9589, 0.1384, 0.9578, 0.1384, 0.9578, 0.1386, 0.9589, 0.1367, 0.9587, 0.1366, 0.9576, 0.1366, 0.9576, 0.1367, 0.9587, 0.1348, 0.9589, 0.1347, 0.9578, 0.1347, 0.9578, 0.1348, 0.9589, 0.133, 0.9594, 0.1329, 0.9583, 0.1329, 0.9583, 0.133, 0.9594, 0.1313, 0.9603, 0.1312, 0.9592, 0.1312, 0.9592, 0.1313, 0.9603, 0.1298, 0.9614, 0.1297, 0.9604, 0.1297, 0.9604, 0.1298, 0.9614, 0.1286, 0.9629, 0.1285, 0.9618, 0.1285, 0.9618, 0.1286, 0.9629, 0.1277, 0.9645, 0.1276, 0.9635, 0.1276, 0.9635, 0.1277, 0.9645, 0.1272, 0.9663, 0.127, 0.9652, 0.127, 0.9652, 0.1272, 0.9663, 0.127, 0.9681, 0.1268, 0.9671, 0.1268, 0.9671, 0.127, 0.9681, 0.1271, 0.97, 0.127, 0.9689, 0.127, 0.9689, 0.1271, 0.97, 0.1277, 0.9718, 0.1275, 0.9707, 0.1275, 0.9707, 0.1277, 0.9718, 0.1286, 0.9734, 0.1284, 0.9724, 0.1284, 0.9724, 0.1286, 0.9734, 0.1298, 0.9748, 0.1296, 0.9738, 0.1296, 0.9738, 0.1298, 0.9748, 0.1312, 0.976, 0.1311, 0.975, 0.1311, 0.975, 0.1312, 0.976, 0.1329, 0.9769, 0.1328, 0.9758, 0.1328, 0.9758, 0.1329, 0.9769, 0.1347, 0.9774, 0.1346, 0.9764, 0.1346, 0.9764, 0.1347, 0.9774, 0.1366, 0.9776, 0.1365, 0.9766, 0.1365, 0.9766, 0.1366, 0.9776, 0.1385, 0.9774, 0.1383, 0.9764, 0.1383, 0.9764, 0.1385, 0.9774, 0.1403, 0.9769, 0.1402, 0.9758, 0.1402, 0.9758, 0.1403, 0.9769, 0.142, 0.976, 0.1418, 0.975, 0.1418, 0.975, 0.142, 0.976, 0.1435, 0.9748, 0.1433, 0.9738, 0.1433, 0.9738, 0.1435, 0.9748, 0.1447, 0.9734, 0.1445, 0.9724, 0.1445, 0.9724, 0.1447, 0.9734, 0.1456, 0.9718, 0.1454, 0.9707, 0.1454, 0.9707, 0.1456, 0.9718, 0.1461, 0.97, 0.146, 0.9689, 0.146, 0.9689, 0.1461, 0.97, 0.1463, 0.9681, 0.1462, 0.9671, 0.1462, 0.9671, 0.1463, 0.9681, 0.1461, 0.9663, 0.146, 0.9652, 0.146, 0.9652, 0.1461, 0.9663, 0.1456, 0.9645, 0.1455, 0.9635, 0.1455, 0.9635, 0.1456, 0.9645, 0.1447, 0.9629, 0.1446, 0.9618, 0.1446, 0.9618, 0.1447, 0.9629, 0.1435, 0.9614, 0.1434, 0.9604, 0.1865, 0.9668, 0.186, 0.9715, 0.1853, 0.9729, 0.1861, 0.9653, 0.1861, 0.9653, 0.1853, 0.9729, 0.1842, 0.9741, 0.1853, 0.9639, 0.1853, 0.9639, 0.1842, 0.9741, 0.1829, 0.9752, 0.1843, 0.9627, 0.1843, 0.9627, 0.1829, 0.9752, 0.1815, 0.9759, 0.183, 0.9617, 0.183, 0.9617, 0.1815, 0.9759, 0.18, 0.9764, 0.1816, 0.9609, 0.1816, 0.9609, 0.18, 0.9764, 0.1783, 0.9765, 0.18, 0.9604, 0.18, 0.9604, 0.1783, 0.9765, 0.1767, 0.9764, 0.1784, 0.9603, 0.1784, 0.9603, 0.1767, 0.9764, 0.1752, 0.9759, 0.1768, 0.9604, 0.1768, 0.9604, 0.1752, 0.9759, 0.1737, 0.9752, 0.1752, 0.9609, 0.1752, 0.9609, 0.1737, 0.9752, 0.1725, 0.9742, 0.1738, 0.9617, 0.1738, 0.9617, 0.1725, 0.9742, 0.1715, 0.9729, 0.1725, 0.9627, 0.1715, 0.9729, 0.148, 0.9729, 0.1481, 0.964, 0.1715, 0.9639, 0.1481, 0.964, 0.1469, 0.9749, 0.1454, 0.9767, 0.147, 0.962, 0.147, 0.962, 0.1454, 0.9767, 0.1436, 0.9781, 0.1455, 0.9602, 0.1455, 0.9602, 0.1436, 0.9781, 0.1416, 0.9792, 0.1437, 0.9587, 0.1437, 0.9587, 0.1416, 0.9792, 0.1393, 0.9799, 0.1417, 0.9577, 0.1417, 0.9577, 0.1393, 0.9799, 0.137, 0.9801, 0.1394, 0.957, 0.1394, 0.957, 0.137, 0.9801, 0.1347, 0.9799, 0.1371, 0.9568, 0.1371, 0.9568, 0.1347, 0.9799, 0.1324, 0.9792, 0.1348, 0.957, 0.1348, 0.957, 0.1324, 0.9792, 0.1304, 0.9782, 0.1325, 0.9577, 0.1325, 0.9577, 0.1304, 0.9782, 0.1286, 0.9767, 0.1305, 0.9588, 0.1305, 0.9588, 0.1286, 0.9767, 0.1271, 0.9749, 0.1287, 0.9602, 0.1287, 0.9602, 0.1271, 0.9749, 0.126, 0.9729, 0.1272, 0.962, 0.126, 0.9729, 0.1136, 0.9729, 0.1136, 0.964, 0.1261, 0.964, 0.02234, 0.9641, 0.1136, 0.964, 0.1136, 0.9729, 0.02229, 0.973])
me_needle_005.materials.append(mat_oilpressure_001)
me_needle_005.use_remesh_preserve_volume = False
me_needle_005.use_remesh_preserve_attributes = False
me_needle_005.use_mirror_vertex_groups = False
me_needle_005.update()
me_visses = bpy.data.meshes.new('visses')
me_visses.from_pydata([(-0.002315, -0.03836, 0.03443), (-0.002513, -0.03674, 0.03442), (-0.003082, -0.03537, 0.03436), (-0.00393, -0.03445, 0.03427), (-0.004933, -0.03413, 0.03417), (-0.005244, -0.03537, 0.03714), (-0.004217, -0.0356, 0.03702), (-0.003301, -0.03625, 0.03646), (-0.002632, -0.03721, 0.03555), (-0.002682, -0.03836, 0.03602), (-0.003393, -0.03836, 0.03733), (-0.004337, -0.03836, 0.03815), (-0.005373, -0.03836, 0.03836), (-0.005246, -0.04135, 0.03713), (-0.004219, -0.04112, 0.03701), (-0.003303, -0.04047, 0.03645), (-0.002633, -0.0395, 0.03555), (-0.002514, -0.03997, 0.03441), (-0.003084, -0.04134, 0.03435), (-0.003933, -0.04226, 0.03426), (-0.004936, -0.04258, 0.03415), (-0.004625, -0.04134, 0.03118), (-0.003646, -0.04111, 0.03152), (-0.002864, -0.04046, 0.03225), (-0.002395, -0.0395, 0.03327), (-0.002346, -0.03835, 0.03281), (-0.002772, -0.03835, 0.03138), (-0.003526, -0.03835, 0.03038), (-0.004496, -0.03835, 0.02996), (-0.004623, -0.03536, 0.0312), (-0.003644, -0.03559, 0.03153), (-0.002862, -0.03624, 0.03226), (-0.002395, -0.03721, 0.03328), (0.00537, 0.03981, -0.03578), (0.004902, 0.04078, -0.0368), (0.004121, 0.04143, -0.03753), (0.003142, 0.04166, -0.03786), (0.003269, 0.03867, -0.0391), (0.004239, 0.03867, -0.03868), (0.004993, 0.03867, -0.03768), (0.005419, 0.03867, -0.03625), (0.005369, 0.03752, -0.03579), (0.004901, 0.03656, -0.03681), (0.004119, 0.03591, -0.03755), (0.00314, 0.03568, -0.03788), (0.002829, 0.03444, -0.03491), (0.003832, 0.03476, -0.0348), (0.004681, 0.03567, -0.03471), (0.00525, 0.03705, -0.03465), (0.005132, 0.03752, -0.03351), (0.004462, 0.03655, -0.03261), (0.003546, 0.0359, -0.03205), (0.002519, 0.03567, -0.03193), (0.002392, 0.03866, -0.0307), (0.003428, 0.03866, -0.03091), (0.004372, 0.03866, -0.03173), (0.005083, 0.03866, -0.03304), (0.005133, 0.0398, -0.03351), (0.004464, 0.04077, -0.0326), (0.003548, 0.04142, -0.03204), (0.002521, 0.04165, -0.03192), (0.002832, 0.04289, -0.03489), (0.003835, 0.04257, -0.03479), (0.004683, 0.04165, -0.0347), (0.005252, 0.04028, -0.03464), (0.005449, 0.03866, -0.03463)], [], [(4, 5, 6, 3), (3, 6, 7, 2), (2, 7, 8, 1), (8, 0, 1), (9, 0, 8), (7, 10, 9, 8), (6, 11, 10, 7), (5, 12, 11, 6), (12, 13, 14, 11), (11, 14, 15, 10), (10, 15, 16, 9), (16, 0, 9), (17, 0, 16), (15, 18, 17, 16), (14, 19, 18, 15), (13, 20, 19, 14), (20, 21, 22, 19), (19, 22, 23, 18), (18, 23, 24, 17), (24, 0, 17), (25, 0, 24), (23, 26, 25, 24), (22, 27, 26, 23), (21, 28, 27, 22), (28, 29, 30, 27), (27, 30, 31, 26), (26, 31, 32, 25), (32, 0, 25), (1, 0, 32), (31, 2, 1, 32), (30, 3, 2, 31), (29, 4, 3, 30), (36, 61, 62, 35), (35, 62, 63, 34), (34, 63, 64, 33), (64, 65, 33), (33, 65, 40), (39, 34, 33, 40), (38, 35, 34, 39), (37, 36, 35, 38), (44, 37, 38, 43), (43, 38, 39, 42), (42, 39, 40, 41), (40, 65, 41), (41, 65, 48), (47, 42, 41, 48), (46, 43, 42, 47), (45, 44, 43, 46), (52, 45, 46, 51), (51, 46, 47, 50), (50, 47, 48, 49), (48, 65, 49), (49, 65, 56), (55, 50, 49, 56), (54, 51, 50, 55), (53, 52, 51, 54), (60, 53, 54, 59), (59, 54, 55, 58), (58, 55, 56, 57), (56, 65, 57), (57, 65, 64), (63, 58, 57, 64), (62, 59, 58, 63), (61, 60, 59, 62)])
me_visses.polygons.foreach_set('use_smooth', [True] * 64)
_uv = me_visses.uv_layers.new(name='UVMap')
_uv.uv.foreach_set('vector', [0.9981, 0.06617, 0.9809, 0.1077, 0.9777, 0.1046, 0.9936, 0.06617, 0.9936, 0.06617, 0.9777, 0.1046, 0.9687, 0.09555, 0.9809, 0.06617, 0.9809, 0.06617, 0.9687, 0.09555, 0.9552, 0.08207, 0.9618, 0.06617, 0.9552, 0.08207, 0.9393, 0.06617, 0.9618, 0.06617, 0.9393, 0.08866, 0.9393, 0.06617, 0.9552, 0.08207, 0.9687, 0.09555, 0.9393, 0.1077, 0.9393, 0.08866, 0.9552, 0.08207, 0.9777, 0.1046, 0.9393, 0.1205, 0.9393, 0.1077, 0.9687, 0.09555, 0.9809, 0.1077, 0.9393, 0.1249, 0.9393, 0.1205, 0.9777, 0.1046, 0.9393, 0.1249, 0.8978, 0.1077, 0.9009, 0.1046, 0.9393, 0.1205, 0.9393, 0.1205, 0.9009, 0.1046, 0.9099, 0.09555, 0.9393, 0.1077, 0.9393, 0.1077, 0.9099, 0.09555, 0.9234, 0.08207, 0.9393, 0.08866, 0.9234, 0.08207, 0.9393, 0.06617, 0.9393, 0.08866, 0.9168, 0.06617, 0.9393, 0.06617, 0.9234, 0.08207, 0.9099, 0.09555, 0.8978, 0.06617, 0.9168, 0.06617, 0.9234, 0.08207, 0.9009, 0.1046, 0.885, 0.06617, 0.8978, 0.06617, 0.9099, 0.09555, 0.8978, 0.1077, 0.8805, 0.06617, 0.885, 0.06617, 0.9009, 0.1046, 0.8805, 0.06617, 0.8978, 0.02461, 0.9009, 0.02778, 0.885, 0.06617, 0.885, 0.06617, 0.9009, 0.02778, 0.9099, 0.03679, 0.8978, 0.06617, 0.8978, 0.06617, 0.9099, 0.03679, 0.9234, 0.05027, 0.9168, 0.06617, 0.9234, 0.05027, 0.9393, 0.06617, 0.9168, 0.06617, 0.9393, 0.04368, 0.9393, 0.06617, 0.9234, 0.05027, 0.9099, 0.03679, 0.9393, 0.02461, 0.9393, 0.04368, 0.9234, 0.05027, 0.9009, 0.02778, 0.9393, 0.01187, 0.9393, 0.02461, 0.9099, 0.03679, 0.8978, 0.02461, 0.9393, 0.007401, 0.9393, 0.01187, 0.9009, 0.02778, 0.9393, 0.007401, 0.9809, 0.02461, 0.9777, 0.02778, 0.9393, 0.01187, 0.9393, 0.01187, 0.9777, 0.02778, 0.9687, 0.03679, 0.9393, 0.02461, 0.9393, 0.02461, 0.9687, 0.03679, 0.9552, 0.05027, 0.9393, 0.04368, 0.9552, 0.05027, 0.9393, 0.06617, 0.9393, 0.04368, 0.9618, 0.06617, 0.9393, 0.06617, 0.9552, 0.05027, 0.9687, 0.03679, 0.9809, 0.06617, 0.9618, 0.06617, 0.9552, 0.05027, 0.9777, 0.02778, 0.9936, 0.06617, 0.9809, 0.06617, 0.9687, 0.03679, 0.9809, 0.02461, 0.9981, 0.06617, 0.9936, 0.06617, 0.9777, 0.02778, 0.9809, 0.02461, 0.9981, 0.06617, 0.9936, 0.06617, 0.9777, 0.02778, 0.9777, 0.02778, 0.9936, 0.06617, 0.9809, 0.06617, 0.9687, 0.03679, 0.9687, 0.03679, 0.9809, 0.06617, 0.9618, 0.06617, 0.9552, 0.05027, 0.9618, 0.06617, 0.9393, 0.06617, 0.9552, 0.05027, 0.9552, 0.05027, 0.9393, 0.06617, 0.9393, 0.04368, 0.9393, 0.02461, 0.9687, 0.03679, 0.9552, 0.05027, 0.9393, 0.04368, 0.9393, 0.01187, 0.9777, 0.02778, 0.9687, 0.03679, 0.9393, 0.02461, 0.9393, 0.007401, 0.9809, 0.02461, 0.9777, 0.02778, 0.9393, 0.01187, 0.8978, 0.02461, 0.9393, 0.007401, 0.9393, 0.01187, 0.9009, 0.02778, 0.9009, 0.02778, 0.9393, 0.01187, 0.9393, 0.02461, 0.9099, 0.03679, 0.9099, 0.03679, 0.9393, 0.02461, 0.9393, 0.04368, 0.9234, 0.05027, 0.9393, 0.04368, 0.9393, 0.06617, 0.9234, 0.05027, 0.9234, 0.05027, 0.9393, 0.06617, 0.9168, 0.06617, 0.8978, 0.06617, 0.9099, 0.03679, 0.9234, 0.05027, 0.9168, 0.06617, 0.885, 0.06617, 0.9009, 0.02778, 0.9099, 0.03679, 0.8978, 0.06617, 0.8805, 0.06617, 0.8978, 0.02461, 0.9009, 0.02778, 0.885, 0.06617, 0.8978, 0.1077, 0.8805, 0.06617, 0.885, 0.06617, 0.9009, 0.1046, 0.9009, 0.1046, 0.885, 0.06617, 0.8978, 0.06617, 0.9099, 0.09555, 0.9099, 0.09555, 0.8978, 0.06617, 0.9168, 0.06617, 0.9234, 0.08207, 0.9168, 0.06617, 0.9393, 0.06617, 0.9234, 0.08207, 0.9234, 0.08207, 0.9393, 0.06617, 0.9393, 0.08866, 0.9393, 0.1077, 0.9099, 0.09555, 0.9234, 0.08207, 0.9393, 0.08866, 0.9393, 0.1205, 0.9009, 0.1046, 0.9099, 0.09555, 0.9393, 0.1077, 0.9393, 0.1249, 0.8978, 0.1077, 0.9009, 0.1046, 0.9393, 0.1205, 0.9809, 0.1077, 0.9393, 0.1249, 0.9393, 0.1205, 0.9777, 0.1046, 0.9777, 0.1046, 0.9393, 0.1205, 0.9393, 0.1077, 0.9687, 0.09555, 0.9687, 0.09555, 0.9393, 0.1077, 0.9393, 0.08866, 0.9552, 0.08207, 0.9393, 0.08866, 0.9393, 0.06617, 0.9552, 0.08207, 0.9552, 0.08207, 0.9393, 0.06617, 0.9618, 0.06617, 0.9809, 0.06617, 0.9687, 0.09555, 0.9552, 0.08207, 0.9618, 0.06617, 0.9936, 0.06617, 0.9777, 0.1046, 0.9687, 0.09555, 0.9809, 0.06617, 0.9981, 0.06617, 0.9809, 0.1077, 0.9777, 0.1046, 0.9936, 0.06617])
me_visses.materials.append(mat_hydrutil)
me_visses.use_remesh_preserve_volume = False
me_visses.use_remesh_preserve_attributes = False
me_visses.use_mirror_vertex_groups = False
me_visses.update()

# ---- objects
ob_hydrutil = bpy.data.objects.new('hydrutil', None)
ob_glass = bpy.data.objects.new('glass', me_circle_001)
ob_case = bpy.data.objects.new('case', me_circle_003)
ob_face = bpy.data.objects.new('face', me_circle_029)
ob_needle = bpy.data.objects.new('needle', me_needle_005)
ob_fasteners = bpy.data.objects.new('fasteners', me_visses)

# ---- transforms, parenting, visibility, modifiers, constraints
ob_hydrutil.location = (-12.05, -1.639, -0.4538)
ob_hydrutil.empty_image_offset = (0.0, 0.0)
ob_hydrutil.lineart.crease_threshold = 0.0
ob_glass.parent = ob_hydrutil
ob_glass.matrix_parent_inverse = Matrix(((1.0, 0.0, 0.0, 12.05), (0.0, 1.0, 0.0, 1.639), (0.0, 0.0, 1.0, 0.4538), (0.0, 0.0, 0.0, 1.0)))
ob_glass.location = (-9.408, -0.1087, -1.435)
ob_glass.rotation_euler = (-0.0007581, -0.09966, 0.004817)
ob_glass.scale = (0.6588, 0.6588, 0.6482)
ob_glass.show_transparent = True
ob_glass.lineart.crease_threshold = 0.0
_m = ob_glass.modifiers.new('Auto Smooth', 'NODES')
_m.node_group = ng_auto_smooth
_gi = [s.identifier for s in ng_auto_smooth.interface.items_tree if s.item_type == 'SOCKET' and s.in_out == 'INPUT']
_m[_gi[1]] = 3.142  # Angle
ob_case.parent = ob_hydrutil
ob_case.matrix_parent_inverse = Matrix(((1.0, 0.0, 0.0, 12.05), (0.0, 1.0, 0.0, 1.639), (0.0, 0.0, 1.0, 0.4538), (0.0, 0.0, 0.0, 1.0)))
ob_case.location = (-9.408, -0.1087, -1.435)
ob_case.rotation_euler = (-0.0007581, -0.09966, 0.004817)
ob_case.scale = (0.6588, 0.6588, 0.6482)
ob_case.show_transparent = True
ob_case.lineart.crease_threshold = 0.0
_m = ob_case.modifiers.new('Auto Smooth', 'NODES')
_m.node_group = ng_auto_smooth
_gi = [s.identifier for s in ng_auto_smooth.interface.items_tree if s.item_type == 'SOCKET' and s.in_out == 'INPUT']
_m[_gi[1]] = 3.142  # Angle
ob_face.parent = ob_hydrutil
ob_face.matrix_parent_inverse = Matrix(((1.0, 0.0, 0.0, 12.05), (0.0, 1.0, 0.0, 1.639), (0.0, 0.0, 1.0, 0.4538), (0.0, 0.0, 0.0, 1.0)))
ob_face.location = (-9.408, -0.1088, -1.435)
ob_face.scale = (0.8552, 0.8552, 0.8552)
ob_face.show_transparent = True
ob_face.lineart.crease_threshold = 0.0
_m = ob_face.modifiers.new('Auto Smooth', 'NODES')
_m.node_group = ng_auto_smooth
_gi = [s.identifier for s in ng_auto_smooth.interface.items_tree if s.item_type == 'SOCKET' and s.in_out == 'INPUT']
_m[_gi[1]] = 3.142  # Angle
ob_needle.parent = ob_hydrutil
ob_needle.matrix_parent_inverse = Matrix(((1.0, 0.0, 0.0, 12.05), (0.0, 1.0, 0.0, 1.639), (0.0, 0.0, 1.0, 0.4538), (0.0, 0.0, 0.0, 1.0)))
ob_needle.location = (-9.4, -0.1084, -1.435)
ob_needle.scale = (0.8552, 0.8552, 0.8552)
ob_needle.lineart.crease_threshold = 0.0
_m = ob_needle.modifiers.new('Auto Smooth', 'NODES')
_m.node_group = ng_auto_smooth
_gi = [s.identifier for s in ng_auto_smooth.interface.items_tree if s.item_type == 'SOCKET' and s.in_out == 'INPUT']
_m[_gi[1]] = 0.5236  # Angle
ob_fasteners.parent = ob_hydrutil
ob_fasteners.matrix_parent_inverse = Matrix(((1.0, 0.0, 0.0, 12.05), (0.0, 1.0, 0.0, 1.639), (0.0, 0.0, 1.0, 0.4538), (0.0, 0.0, 0.0, 1.0)))
ob_fasteners.location = (-9.4, -0.1072, -1.433)
ob_fasteners.rotation_euler = (-0.0005229, 0.006872, 0.004906)
ob_fasteners.scale = (0.551, 0.551, 0.551)
ob_fasteners.show_transparent = True
ob_fasteners.lineart.crease_threshold = 0.0
_m = ob_fasteners.modifiers.new('Auto Smooth', 'NODES')
_m.node_group = ng_auto_smooth
_gi = [s.identifier for s in ng_auto_smooth.interface.items_tree if s.item_type == 'SOCKET' and s.in_out == 'INPUT']
_m[_gi[1]] = 0.5236  # Angle

# ---- collection membership
col_collection_1.objects.link(ob_hydrutil)
col_collection_1.objects.link(ob_glass)
col_collection_1.objects.link(ob_case)
col_collection_1.objects.link(ob_face)
col_collection_1.objects.link(ob_needle)
col_collection_1.objects.link(ob_fasteners)

# ---- scene / render settings (as saved in the file)
scene.frame_start = 1; scene.frame_end = 250; scene.frame_set(0)
scene.render.engine = 'BLENDER_EEVEE_NEXT'
scene.render.image_settings.color_mode = 'RGB'
scene.render.image_settings.compression = 90
scene.render.resolution_percentage = 50
scene.render.dither_intensity = 0.0
scene.render.bake_margin = 2
scene.render.bake_bias = 0.0
scene.cycles.use_denoising = False
scene.cycles.samples = 10
scene.cycles.sampling_pattern = 'TABULATED_SOBOL'
scene.cycles.light_sampling_threshold = 0.0
scene.cycles.use_adaptive_sampling = False
scene.cycles.use_light_tree = False
scene.cycles.blur_glossy = 0.0
scene.cycles.volume_bounces = 1
scene.cycles.pixel_filter_type = 'GAUSSIAN'
scene.cycles.sample_clamp_indirect = 0.0
scene.view_settings.view_transform = 'Standard'
bpy.context.view_layer.update()

# ---- added for rendering (the .blend has no active camera and no usable light): camera, sun
cam_auto = bpy.data.cameras.new('AutoCamera')
cam_auto.lens = 50.0
cam_auto.sensor_width = 36.0
cam_auto.clip_end = 1000.0
ob_auto_camera = bpy.data.objects.new('AutoCamera', cam_auto)
scene.collection.objects.link(ob_auto_camera)
ob_auto_camera.location = (-9.2137, -0.330461, -1.2864)
ob_auto_camera.rotation_euler = (1.09748, -7.21219e-08, 0.694738)
scene.camera = ob_auto_camera
light_auto_sun = bpy.data.lights.new('AutoSun', 'SUN')
light_auto_sun.energy = 3.0
light_auto_sun.angle = 0.0523599
ob_auto_sun = bpy.data.objects.new('AutoSun', light_auto_sun)
scene.collection.objects.link(ob_auto_sun)
ob_auto_sun.rotation_euler = (0.872665, 0.174533, 0.523599)
bpy.context.view_layer.update()
